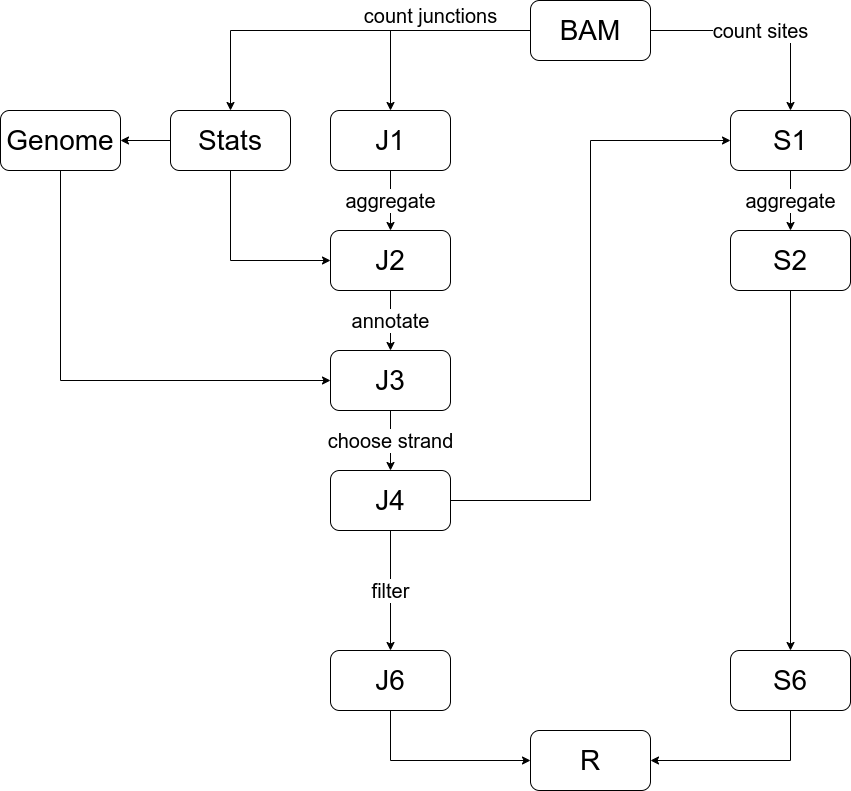

The diagram above was exported from draw.io. Its source (the exported page's mxGraphModel, read from the mxfile embedded in the PNG):
<mxGraphModel dx="782" dy="1104" grid="1" gridSize="10" guides="1" tooltips="1" connect="1" arrows="1" fold="1" page="1" pageScale="1" pageWidth="1100" pageHeight="850" background="#ffffff" math="0" shadow="0">
  <root>
    <mxCell id="0" />
    <mxCell id="1" parent="0" />
    <mxCell id="FfaiYo6Tweg-1-H7eAxo-3" value="count junctions" style="edgeStyle=orthogonalEdgeStyle;rounded=0;orthogonalLoop=1;jettySize=auto;html=1;fontSize=20;verticalAlign=bottom;" parent="1" source="FfaiYo6Tweg-1-H7eAxo-1" target="FfaiYo6Tweg-1-H7eAxo-2" edge="1">
      <mxGeometry x="-0.0909" relative="1" as="geometry">
        <mxPoint as="offset" />
      </mxGeometry>
    </mxCell>
    <mxCell id="FfaiYo6Tweg-1-H7eAxo-11" value="" style="edgeStyle=orthogonalEdgeStyle;rounded=0;orthogonalLoop=1;jettySize=auto;html=1;fontSize=20;" parent="1" source="FfaiYo6Tweg-1-H7eAxo-1" target="FfaiYo6Tweg-1-H7eAxo-10" edge="1">
      <mxGeometry relative="1" as="geometry" />
    </mxCell>
    <mxCell id="FfaiYo6Tweg-1-H7eAxo-22" value="count sites" style="edgeStyle=orthogonalEdgeStyle;rounded=0;orthogonalLoop=1;jettySize=auto;html=1;fontSize=20;" parent="1" source="FfaiYo6Tweg-1-H7eAxo-1" target="FfaiYo6Tweg-1-H7eAxo-21" edge="1">
      <mxGeometry relative="1" as="geometry" />
    </mxCell>
    <mxCell id="FfaiYo6Tweg-1-H7eAxo-1" value="&lt;font style=&quot;font-size: 28px&quot;&gt;BAM&lt;/font&gt;" style="rounded=1;whiteSpace=wrap;html=1;" parent="1" vertex="1">
      <mxGeometry x="600" y="10" width="120" height="60" as="geometry" />
    </mxCell>
    <mxCell id="FfaiYo6Tweg-1-H7eAxo-12" value="aggregate" style="edgeStyle=orthogonalEdgeStyle;rounded=0;orthogonalLoop=1;jettySize=auto;html=1;fontSize=20;" parent="1" source="FfaiYo6Tweg-1-H7eAxo-2" target="FfaiYo6Tweg-1-H7eAxo-5" edge="1">
      <mxGeometry relative="1" as="geometry" />
    </mxCell>
    <mxCell id="FfaiYo6Tweg-1-H7eAxo-34" value="" style="edgeStyle=orthogonalEdgeStyle;rounded=0;orthogonalLoop=1;jettySize=auto;html=1;fontSize=20;entryX=0;entryY=0.5;entryDx=0;entryDy=0;exitX=1;exitY=0.5;exitDx=0;exitDy=0;" parent="1" source="FfaiYo6Tweg-1-H7eAxo-17" target="FfaiYo6Tweg-1-H7eAxo-21" edge="1">
      <mxGeometry relative="1" as="geometry">
        <mxPoint x="600" y="150" as="targetPoint" />
      </mxGeometry>
    </mxCell>
    <mxCell id="FfaiYo6Tweg-1-H7eAxo-2" value="&lt;font style=&quot;font-size: 28px&quot;&gt;J1&lt;/font&gt;" style="whiteSpace=wrap;html=1;rounded=1;" parent="1" vertex="1">
      <mxGeometry x="400" y="120" width="120" height="60" as="geometry" />
    </mxCell>
    <mxCell id="FfaiYo6Tweg-1-H7eAxo-16" value="annotate" style="edgeStyle=orthogonalEdgeStyle;rounded=0;orthogonalLoop=1;jettySize=auto;html=1;fontSize=20;" parent="1" source="FfaiYo6Tweg-1-H7eAxo-5" target="FfaiYo6Tweg-1-H7eAxo-15" edge="1">
      <mxGeometry relative="1" as="geometry" />
    </mxCell>
    <mxCell id="FfaiYo6Tweg-1-H7eAxo-5" value="&lt;font style=&quot;font-size: 28px&quot;&gt;J2&lt;/font&gt;" style="whiteSpace=wrap;html=1;rounded=1;" parent="1" vertex="1">
      <mxGeometry x="400" y="240" width="120" height="60" as="geometry" />
    </mxCell>
    <mxCell id="7QRFfoWA8Bg4ND_el0oy-2" value="" style="edgeStyle=orthogonalEdgeStyle;rounded=0;orthogonalLoop=1;jettySize=auto;html=1;" parent="1" source="FfaiYo6Tweg-1-H7eAxo-10" target="7QRFfoWA8Bg4ND_el0oy-1" edge="1">
      <mxGeometry relative="1" as="geometry" />
    </mxCell>
    <mxCell id="7QRFfoWA8Bg4ND_el0oy-4" value="" style="edgeStyle=orthogonalEdgeStyle;rounded=0;orthogonalLoop=1;jettySize=auto;html=1;entryX=0;entryY=0.5;entryDx=0;entryDy=0;" parent="1" source="FfaiYo6Tweg-1-H7eAxo-10" target="FfaiYo6Tweg-1-H7eAxo-5" edge="1">
      <mxGeometry relative="1" as="geometry">
        <mxPoint x="300" y="280" as="targetPoint" />
        <Array as="points">
          <mxPoint x="300" y="270" />
        </Array>
      </mxGeometry>
    </mxCell>
    <mxCell id="FfaiYo6Tweg-1-H7eAxo-10" value="&lt;font style=&quot;font-size: 28px&quot;&gt;Stats&lt;/font&gt;" style="rounded=1;whiteSpace=wrap;html=1;" parent="1" vertex="1">
      <mxGeometry x="240" y="120" width="120" height="60" as="geometry" />
    </mxCell>
    <mxCell id="FfaiYo6Tweg-1-H7eAxo-18" value="choose strand" style="edgeStyle=orthogonalEdgeStyle;rounded=0;orthogonalLoop=1;jettySize=auto;html=1;fontSize=20;" parent="1" source="FfaiYo6Tweg-1-H7eAxo-15" target="FfaiYo6Tweg-1-H7eAxo-17" edge="1">
      <mxGeometry relative="1" as="geometry" />
    </mxCell>
    <mxCell id="FfaiYo6Tweg-1-H7eAxo-15" value="&lt;font style=&quot;font-size: 28px&quot;&gt;J3&lt;/font&gt;" style="whiteSpace=wrap;html=1;rounded=1;" parent="1" vertex="1">
      <mxGeometry x="400" y="360" width="120" height="60" as="geometry" />
    </mxCell>
    <mxCell id="FfaiYo6Tweg-1-H7eAxo-20" value="filter" style="edgeStyle=orthogonalEdgeStyle;rounded=0;orthogonalLoop=1;jettySize=auto;html=1;fontSize=20;" parent="1" source="FfaiYo6Tweg-1-H7eAxo-17" target="FfaiYo6Tweg-1-H7eAxo-19" edge="1">
      <mxGeometry relative="1" as="geometry" />
    </mxCell>
    <mxCell id="FfaiYo6Tweg-1-H7eAxo-17" value="&lt;font style=&quot;font-size: 28px&quot;&gt;J4&lt;/font&gt;" style="whiteSpace=wrap;html=1;rounded=1;" parent="1" vertex="1">
      <mxGeometry x="400" y="480" width="120" height="60" as="geometry" />
    </mxCell>
    <mxCell id="FfaiYo6Tweg-1-H7eAxo-32" value="" style="edgeStyle=orthogonalEdgeStyle;rounded=0;orthogonalLoop=1;jettySize=auto;html=1;fontSize=20;entryX=0;entryY=0.5;entryDx=0;entryDy=0;" parent="1" source="FfaiYo6Tweg-1-H7eAxo-19" target="FfaiYo6Tweg-1-H7eAxo-29" edge="1">
      <mxGeometry relative="1" as="geometry">
        <mxPoint x="460" y="740" as="targetPoint" />
        <Array as="points">
          <mxPoint x="460" y="770" />
        </Array>
      </mxGeometry>
    </mxCell>
    <mxCell id="FfaiYo6Tweg-1-H7eAxo-19" value="&lt;font style=&quot;font-size: 28px&quot;&gt;J6&lt;/font&gt;" style="whiteSpace=wrap;html=1;rounded=1;" parent="1" vertex="1">
      <mxGeometry x="400" y="660" width="120" height="60" as="geometry" />
    </mxCell>
    <mxCell id="FfaiYo6Tweg-1-H7eAxo-24" value="aggregate" style="edgeStyle=orthogonalEdgeStyle;rounded=0;orthogonalLoop=1;jettySize=auto;html=1;fontSize=20;" parent="1" source="FfaiYo6Tweg-1-H7eAxo-21" target="FfaiYo6Tweg-1-H7eAxo-23" edge="1">
      <mxGeometry relative="1" as="geometry" />
    </mxCell>
    <mxCell id="FfaiYo6Tweg-1-H7eAxo-21" value="&lt;font style=&quot;font-size: 28px&quot;&gt;S1&lt;/font&gt;" style="rounded=1;whiteSpace=wrap;html=1;" parent="1" vertex="1">
      <mxGeometry x="800" y="120" width="120" height="60" as="geometry" />
    </mxCell>
    <mxCell id="FfaiYo6Tweg-1-H7eAxo-26" value="" style="edgeStyle=orthogonalEdgeStyle;rounded=0;orthogonalLoop=1;jettySize=auto;html=1;fontSize=20;entryX=0.5;entryY=0;entryDx=0;entryDy=0;" parent="1" source="FfaiYo6Tweg-1-H7eAxo-23" target="FfaiYo6Tweg-1-H7eAxo-27" edge="1">
      <mxGeometry relative="1" as="geometry">
        <mxPoint x="860" y="480" as="targetPoint" />
      </mxGeometry>
    </mxCell>
    <mxCell id="FfaiYo6Tweg-1-H7eAxo-23" value="&lt;font style=&quot;font-size: 28px&quot;&gt;S2&lt;/font&gt;" style="rounded=1;whiteSpace=wrap;html=1;" parent="1" vertex="1">
      <mxGeometry x="800" y="240" width="120" height="60" as="geometry" />
    </mxCell>
    <mxCell id="FfaiYo6Tweg-1-H7eAxo-33" value="" style="edgeStyle=orthogonalEdgeStyle;rounded=0;orthogonalLoop=1;jettySize=auto;html=1;fontSize=20;entryX=1;entryY=0.5;entryDx=0;entryDy=0;" parent="1" source="FfaiYo6Tweg-1-H7eAxo-27" target="FfaiYo6Tweg-1-H7eAxo-29" edge="1">
      <mxGeometry relative="1" as="geometry">
        <mxPoint x="860" y="770" as="targetPoint" />
        <Array as="points">
          <mxPoint x="860" y="770" />
        </Array>
      </mxGeometry>
    </mxCell>
    <mxCell id="FfaiYo6Tweg-1-H7eAxo-27" value="&lt;font style=&quot;font-size: 28px&quot;&gt;S6&lt;/font&gt;" style="rounded=1;whiteSpace=wrap;html=1;" parent="1" vertex="1">
      <mxGeometry x="800" y="660" width="120" height="60" as="geometry" />
    </mxCell>
    <mxCell id="FfaiYo6Tweg-1-H7eAxo-29" value="&lt;span style=&quot;font-size: 28px&quot;&gt;R&lt;/span&gt;" style="whiteSpace=wrap;html=1;rounded=1;direction=east;" parent="1" vertex="1">
      <mxGeometry x="600" y="740" width="120" height="60" as="geometry" />
    </mxCell>
    <mxCell id="7QRFfoWA8Bg4ND_el0oy-3" value="" style="edgeStyle=orthogonalEdgeStyle;rounded=0;orthogonalLoop=1;jettySize=auto;html=1;entryX=0;entryY=0.5;entryDx=0;entryDy=0;exitX=0.5;exitY=1;exitDx=0;exitDy=0;" parent="1" source="7QRFfoWA8Bg4ND_el0oy-1" target="FfaiYo6Tweg-1-H7eAxo-15" edge="1">
      <mxGeometry relative="1" as="geometry">
        <mxPoint x="300" y="460" as="targetPoint" />
        <Array as="points">
          <mxPoint x="130" y="390" />
        </Array>
        <mxPoint x="130" y="230" as="sourcePoint" />
      </mxGeometry>
    </mxCell>
    <mxCell id="7QRFfoWA8Bg4ND_el0oy-1" value="&lt;font style=&quot;font-size: 28px&quot;&gt;Genome&lt;br&gt;&lt;/font&gt;" style="rounded=1;whiteSpace=wrap;html=1;" parent="1" vertex="1">
      <mxGeometry x="70" y="120" width="120" height="60" as="geometry" />
    </mxCell>
  </root>
</mxGraphModel>